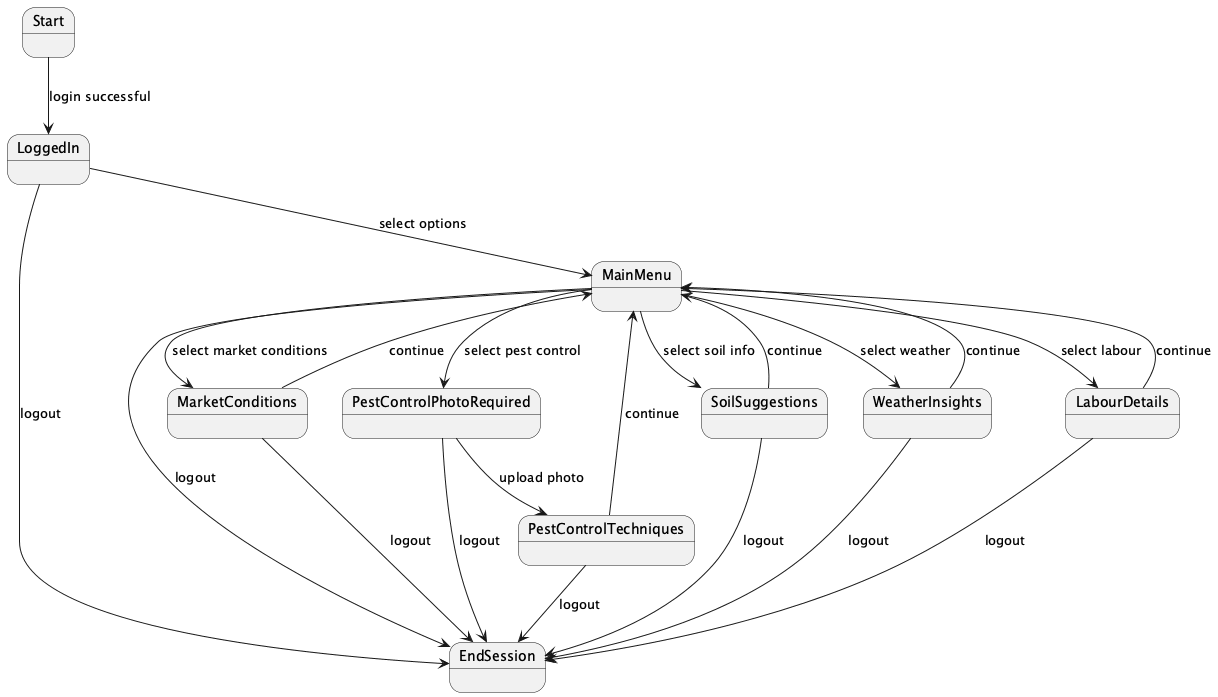

The diagram above was rendered by PlantUML. Its source (embedded in the PNG):
@startuml
state Start {
}
state LoggedIn {
}
state MainMenu {
}
state MarketConditions {
}
state PestControlPhotoRequired {
}
state PestControlTechniques {
}
state SoilSuggestions {
}
state WeatherInsights {
}
state LabourDetails {
}
state EndSession {
}

Start --> LoggedIn : login successful

LoggedIn --> MainMenu : select options

MainMenu --> MarketConditions : select market conditions
MainMenu --> PestControlPhotoRequired : select pest control
MainMenu --> SoilSuggestions : select soil info
MainMenu --> WeatherInsights : select weather
MainMenu --> LabourDetails : select labour

MarketConditions --> MainMenu : continue
PestControlPhotoRequired --> PestControlTechniques : upload photo
PestControlTechniques --> MainMenu : continue
SoilSuggestions --> MainMenu : continue
WeatherInsights --> MainMenu : continue
LabourDetails --> MainMenu : continue

LoggedIn --> EndSession : logout
MainMenu --> EndSession : logout
MarketConditions --> EndSession : logout
PestControlPhotoRequired --> EndSession : logout
PestControlTechniques --> EndSession : logout
SoilSuggestions --> EndSession : logout
WeatherInsights --> EndSession : logout
LabourDetails --> EndSession : logout

@enduml